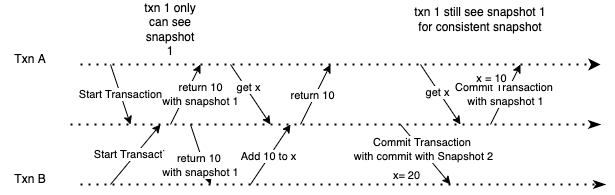

The diagram above was exported from draw.io. Its source (the exported page's mxGraphModel, read from the mxfile embedded in the PNG):
<mxGraphModel dx="786" dy="355" grid="1" gridSize="10" guides="1" tooltips="1" connect="1" arrows="1" fold="1" page="1" pageScale="1" pageWidth="850" pageHeight="1100" math="0" shadow="0">
  <root>
    <mxCell id="B725xMftFYg7p61iU4zj-0" />
    <mxCell id="B725xMftFYg7p61iU4zj-1" parent="B725xMftFYg7p61iU4zj-0" />
    <mxCell id="jBzcp0r6-_QT0X_nuTqt-0" value="" style="endArrow=classic;dashed=1;html=1;dashPattern=1 3;strokeWidth=2;rounded=0;endFill=1;" parent="B725xMftFYg7p61iU4zj-1" edge="1">
      <mxGeometry width="50" height="50" relative="1" as="geometry">
        <mxPoint x="190" y="180" as="sourcePoint" />
        <mxPoint x="710" y="180" as="targetPoint" />
      </mxGeometry>
    </mxCell>
    <mxCell id="jBzcp0r6-_QT0X_nuTqt-1" value="" style="endArrow=classicThin;dashed=1;html=1;dashPattern=1 3;strokeWidth=2;rounded=0;endFill=1;" parent="B725xMftFYg7p61iU4zj-1" edge="1">
      <mxGeometry width="50" height="50" relative="1" as="geometry">
        <mxPoint x="180" y="240" as="sourcePoint" />
        <mxPoint x="710" y="240" as="targetPoint" />
      </mxGeometry>
    </mxCell>
    <mxCell id="jBzcp0r6-_QT0X_nuTqt-2" value="Start Transaction" style="endArrow=none;startArrow=classic;html=1;rounded=0;startFill=1;endFill=0;" parent="B725xMftFYg7p61iU4zj-1" edge="1">
      <mxGeometry width="50" height="50" relative="1" as="geometry">
        <mxPoint x="240" y="240" as="sourcePoint" />
        <mxPoint x="220" y="180" as="targetPoint" />
      </mxGeometry>
    </mxCell>
    <mxCell id="jBzcp0r6-_QT0X_nuTqt-3" value="" style="endArrow=classicThin;dashed=1;html=1;dashPattern=1 3;strokeWidth=2;rounded=0;endFill=1;" parent="B725xMftFYg7p61iU4zj-1" edge="1">
      <mxGeometry width="50" height="50" relative="1" as="geometry">
        <mxPoint x="190" y="300" as="sourcePoint" />
        <mxPoint x="715" y="300" as="targetPoint" />
      </mxGeometry>
    </mxCell>
    <mxCell id="jBzcp0r6-_QT0X_nuTqt-4" value="Start Transaction" style="endArrow=classic;startArrow=none;html=1;rounded=0;startFill=0;" parent="B725xMftFYg7p61iU4zj-1" edge="1">
      <mxGeometry width="50" height="50" relative="1" as="geometry">
        <mxPoint x="220" y="300" as="sourcePoint" />
        <mxPoint x="270" y="240" as="targetPoint" />
      </mxGeometry>
    </mxCell>
    <mxCell id="jBzcp0r6-_QT0X_nuTqt-5" value="" style="endArrow=none;startArrow=classic;html=1;rounded=0;startFill=1;endFill=0;" parent="B725xMftFYg7p61iU4zj-1" edge="1">
      <mxGeometry width="50" height="50" relative="1" as="geometry">
        <mxPoint x="320" y="300" as="sourcePoint" />
        <mxPoint x="300" y="240" as="targetPoint" />
      </mxGeometry>
    </mxCell>
    <mxCell id="jBzcp0r6-_QT0X_nuTqt-6" value="return 10 &lt;br&gt;with snapshot 1" style="edgeLabel;html=1;align=center;verticalAlign=middle;resizable=0;points=[];" parent="jBzcp0r6-_QT0X_nuTqt-5" connectable="0" vertex="1">
      <mxGeometry x="0.15" y="-2" relative="1" as="geometry">
        <mxPoint x="-1" y="15" as="offset" />
      </mxGeometry>
    </mxCell>
    <mxCell id="jBzcp0r6-_QT0X_nuTqt-7" value="" style="endArrow=classic;startArrow=none;html=1;rounded=0;startFill=0;" parent="B725xMftFYg7p61iU4zj-1" edge="1">
      <mxGeometry width="50" height="50" relative="1" as="geometry">
        <mxPoint x="360" y="300" as="sourcePoint" />
        <mxPoint x="400" y="240" as="targetPoint" />
      </mxGeometry>
    </mxCell>
    <mxCell id="jBzcp0r6-_QT0X_nuTqt-8" value="Add 10 to x" style="edgeLabel;html=1;align=center;verticalAlign=middle;resizable=0;points=[];" parent="jBzcp0r6-_QT0X_nuTqt-7" connectable="0" vertex="1">
      <mxGeometry x="-0.0923" y="1" relative="1" as="geometry">
        <mxPoint as="offset" />
      </mxGeometry>
    </mxCell>
    <mxCell id="jBzcp0r6-_QT0X_nuTqt-9" value="" style="endArrow=none;startArrow=classic;html=1;rounded=0;startFill=1;endFill=0;" parent="B725xMftFYg7p61iU4zj-1" edge="1">
      <mxGeometry width="50" height="50" relative="1" as="geometry">
        <mxPoint x="560" y="300" as="sourcePoint" />
        <mxPoint x="510" y="240" as="targetPoint" />
      </mxGeometry>
    </mxCell>
    <mxCell id="jBzcp0r6-_QT0X_nuTqt-10" value="Commit Transaction &lt;br&gt;with commit with Snapshot 2" style="edgeLabel;html=1;align=center;verticalAlign=middle;resizable=0;points=[];" parent="jBzcp0r6-_QT0X_nuTqt-9" connectable="0" vertex="1">
      <mxGeometry x="0.1672" y="-2" relative="1" as="geometry">
        <mxPoint y="1" as="offset" />
      </mxGeometry>
    </mxCell>
    <mxCell id="jBzcp0r6-_QT0X_nuTqt-11" value="x= 20" style="edgeLabel;html=1;align=center;verticalAlign=middle;resizable=0;points=[];" parent="jBzcp0r6-_QT0X_nuTqt-9" connectable="0" vertex="1">
      <mxGeometry x="-0.3213" y="-3" relative="1" as="geometry">
        <mxPoint x="-30" y="13" as="offset" />
      </mxGeometry>
    </mxCell>
    <mxCell id="jBzcp0r6-_QT0X_nuTqt-12" value="" style="endArrow=classic;startArrow=none;html=1;rounded=0;startFill=0;" parent="B725xMftFYg7p61iU4zj-1" edge="1">
      <mxGeometry width="50" height="50" relative="1" as="geometry">
        <mxPoint x="280" y="240" as="sourcePoint" />
        <mxPoint x="310" y="180" as="targetPoint" />
      </mxGeometry>
    </mxCell>
    <mxCell id="jBzcp0r6-_QT0X_nuTqt-13" value="return 10&lt;br&gt;with snapshot 1" style="edgeLabel;html=1;align=center;verticalAlign=middle;resizable=0;points=[];" parent="jBzcp0r6-_QT0X_nuTqt-12" connectable="0" vertex="1">
      <mxGeometry x="-0.16" relative="1" as="geometry">
        <mxPoint x="17" y="-5" as="offset" />
      </mxGeometry>
    </mxCell>
    <mxCell id="jBzcp0r6-_QT0X_nuTqt-14" value="" style="endArrow=none;startArrow=classic;html=1;rounded=0;startFill=1;endFill=0;" parent="B725xMftFYg7p61iU4zj-1" edge="1">
      <mxGeometry width="50" height="50" relative="1" as="geometry">
        <mxPoint x="380" y="240" as="sourcePoint" />
        <mxPoint x="340" y="180" as="targetPoint" />
      </mxGeometry>
    </mxCell>
    <mxCell id="jBzcp0r6-_QT0X_nuTqt-15" value="get x" style="edgeLabel;html=1;align=center;verticalAlign=middle;resizable=0;points=[];" parent="jBzcp0r6-_QT0X_nuTqt-14" connectable="0" vertex="1">
      <mxGeometry x="0.2308" y="-2" relative="1" as="geometry">
        <mxPoint as="offset" />
      </mxGeometry>
    </mxCell>
    <mxCell id="jBzcp0r6-_QT0X_nuTqt-16" value="" style="endArrow=classic;startArrow=none;html=1;rounded=0;startFill=0;" parent="B725xMftFYg7p61iU4zj-1" edge="1">
      <mxGeometry width="50" height="50" relative="1" as="geometry">
        <mxPoint x="410" y="240" as="sourcePoint" />
        <mxPoint x="440" y="180" as="targetPoint" />
      </mxGeometry>
    </mxCell>
    <mxCell id="jBzcp0r6-_QT0X_nuTqt-17" value="return 10" style="edgeLabel;html=1;align=center;verticalAlign=middle;resizable=0;points=[];" parent="jBzcp0r6-_QT0X_nuTqt-16" connectable="0" vertex="1">
      <mxGeometry x="-0.08" y="3" relative="1" as="geometry">
        <mxPoint as="offset" />
      </mxGeometry>
    </mxCell>
    <mxCell id="jBzcp0r6-_QT0X_nuTqt-18" value="" style="endArrow=none;startArrow=classic;html=1;rounded=0;startFill=1;endFill=0;" parent="B725xMftFYg7p61iU4zj-1" edge="1">
      <mxGeometry width="50" height="50" relative="1" as="geometry">
        <mxPoint x="570" y="240" as="sourcePoint" />
        <mxPoint x="530" y="180" as="targetPoint" />
      </mxGeometry>
    </mxCell>
    <mxCell id="jBzcp0r6-_QT0X_nuTqt-19" value="get x" style="edgeLabel;html=1;align=center;verticalAlign=middle;resizable=0;points=[];" parent="jBzcp0r6-_QT0X_nuTqt-18" connectable="0" vertex="1">
      <mxGeometry x="0.1154" y="1" relative="1" as="geometry">
        <mxPoint as="offset" />
      </mxGeometry>
    </mxCell>
    <mxCell id="jBzcp0r6-_QT0X_nuTqt-20" value="Commit Transaction &lt;br&gt;with snapshot 1" style="endArrow=classic;startArrow=none;html=1;rounded=0;startFill=0;" parent="B725xMftFYg7p61iU4zj-1" edge="1">
      <mxGeometry width="50" height="50" relative="1" as="geometry">
        <mxPoint x="600" y="240" as="sourcePoint" />
        <mxPoint x="630" y="180" as="targetPoint" />
      </mxGeometry>
    </mxCell>
    <mxCell id="jBzcp0r6-_QT0X_nuTqt-21" value="x = 10" style="edgeLabel;html=1;align=center;verticalAlign=middle;resizable=0;points=[];" parent="jBzcp0r6-_QT0X_nuTqt-20" connectable="0" vertex="1">
      <mxGeometry x="0.56" relative="1" as="geometry">
        <mxPoint x="-23" as="offset" />
      </mxGeometry>
    </mxCell>
    <mxCell id="jBzcp0r6-_QT0X_nuTqt-22" value="Txn A" style="text;html=1;strokeColor=none;fillColor=none;align=center;verticalAlign=middle;whiteSpace=wrap;rounded=0;" parent="B725xMftFYg7p61iU4zj-1" vertex="1">
      <mxGeometry x="110" y="160" width="60" height="30" as="geometry" />
    </mxCell>
    <mxCell id="jBzcp0r6-_QT0X_nuTqt-23" value="Txn B" style="text;html=1;strokeColor=none;fillColor=none;align=center;verticalAlign=middle;whiteSpace=wrap;rounded=0;" parent="B725xMftFYg7p61iU4zj-1" vertex="1">
      <mxGeometry x="110" y="280" width="60" height="30" as="geometry" />
    </mxCell>
    <mxCell id="jBzcp0r6-_QT0X_nuTqt-24" value="txn 1 only can see snapshot 1" style="text;html=1;strokeColor=none;fillColor=none;align=center;verticalAlign=middle;whiteSpace=wrap;rounded=0;" parent="B725xMftFYg7p61iU4zj-1" vertex="1">
      <mxGeometry x="250" y="130" width="60" height="30" as="geometry" />
    </mxCell>
    <mxCell id="jBzcp0r6-_QT0X_nuTqt-25" value="txn 1 still see snapshot 1 for consistent snapshot&lt;br&gt;" style="text;html=1;strokeColor=none;fillColor=none;align=center;verticalAlign=middle;whiteSpace=wrap;rounded=0;" parent="B725xMftFYg7p61iU4zj-1" vertex="1">
      <mxGeometry x="520" y="120" width="140" height="30" as="geometry" />
    </mxCell>
  </root>
</mxGraphModel>